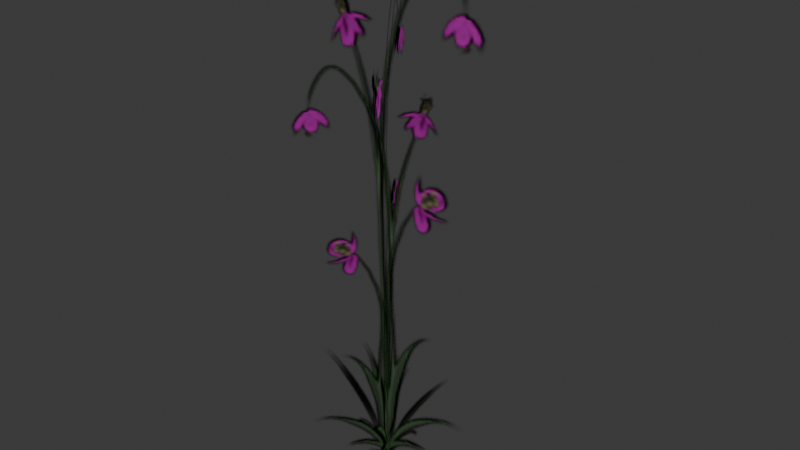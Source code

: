 # Source: bellflower.blend  (saved by Blender 5.1.30; exported with 4.5.12 LTS)
import bpy
from mathutils import Matrix  # noqa: F401  (used for matrix-valued properties, if any)

bpy.ops.wm.read_factory_settings(use_empty=True)
scene = bpy.context.scene
scene.name = 'Scene'

# ---- images (referenced by path relative to the original .blend; pixels are not part of the script)
import os
ASSET_DIR = os.environ.get("B2B_ASSET_DIR", "")  # directory of the original .blend (textures are referenced by path, not embedded)
HERE = os.path.dirname(os.path.abspath(__file__))  # packed textures are extracted next to this script under _unpacked/

def load_image(name, relpath, width, height, colorspace="sRGB"):
    """Load a texture the original file referenced (path relative to the .blend, or extracted next to this script)."""
    p = next((c for c in (os.path.join(HERE, relpath), os.path.join(ASSET_DIR, relpath)) if relpath and os.path.exists(c)), "")
    if p:
        img = bpy.data.images.load(p, check_existing=True)
        img.name = name
    else:  # same state as the original file: an image datablock whose file is absent (Cycles renders it pink)
        img = bpy.data.images.new(name, width, height)
        img.source = "FILE"
        img.filepath = "//" + (relpath or name)
    img.colorspace_settings.name = colorspace
    return img
img_lp_plants_d_outline_tga = load_image('LP-Plants_d-outline.tga', '_unpacked/LP-Plants_d-outline.cf71b286.tga', 1024, 1024, 'sRGB')

# ---- materials (node trees are filled in below, after node groups)
mat_01___default = bpy.data.materials.new('01 - Default')
mat_01___default.diffuse_color = (0.5882, 0.5882, 0.5882, 1.0)
mat_01___default.roughness = 0.8586
mat_01___default.specular_intensity = 0.0

# ---- material node trees
mat_01___default.use_nodes = True; mat_01___default.node_tree.nodes.clear()
_N = mat_01___default.node_tree.nodes; _L = mat_01___default.node_tree.links
n0 = _N.new('ShaderNodeBsdfPrincipled'); n0.name = 'Principled BSDF'; n0.location = (0, 300)
n0.inputs[2].default_value = 0.8586
n0.inputs[13].default_value = 0.0
n0.inputs[14].default_value = (0.9, 0.9, 0.9, 1.0)
n0.inputs[27].default_value = (0.0, 0.0, 0.0, 1.0)
n1 = _N.new('ShaderNodeOutputMaterial'); n1.name = 'Material Output'; n1.location = (280, 300)
n2 = _N.new('ShaderNodeTexImage'); n2.name = 'Image Texture'; n2.location = (-344, 126)
n2.image = img_lp_plants_d_outline_tga
_L.new(n0.outputs[0], n1.inputs[0])
_L.new(n2.outputs[1], n0.inputs[4])
_L.new(n2.outputs[0], n0.inputs[0])
n1.is_active_output = True

# ---- world
world_world = bpy.data.worlds.new('World'); scene.world = world_world
world_world.use_nodes = True; world_world.node_tree.nodes.clear()
_N = world_world.node_tree.nodes; _L = world_world.node_tree.links
n0 = _N.new('ShaderNodeOutputWorld'); n0.name = 'World Output'; n0.location = (200, 100)
n1 = _N.new('ShaderNodeBackground'); n1.name = 'Background'; n1.location = (-200, 100)
n1.inputs[0].default_value = (0.05088, 0.05088, 0.05088, 1.0)
_L.new(n1.outputs[0], n0.inputs[0])
n0.is_active_output = True
world_world.color = (0.05088, 0.05088, 0.05088)
world_world.sun_shadow_jitter_overblur = 0.0

# ---- meshes
me_mesh = bpy.data.meshes.new('Mesh')
me_mesh.from_pydata([(-0.04528, -0.0121, 0.002), (0.05018, -0.0121, 0.002), (-0.073, 0.6038, 0.002), (0.09903, 0.6191, 0.002), (-0.116, 0.1088, 0.002), (0.1365, 0.08086, 0.002), (-0.03, 0.3447, 0.002), (0.1046, 0.3553, 0.002), (-0.09402, 0.4841, 0.002), (0.1455, 0.5164, 0.002), (0.09132, 0.1833, 0.002), (-0.03097, 0.1814, 0.002), (0.02749, 0.4309, 0.002), (-0.073, 0.6038, -0.002), (0.1455, 0.5164, -0.002), (0.09903, 0.6191, -0.002), (-0.03, 0.3447, -0.002), (-0.03097, 0.1814, -0.002), (0.09132, 0.1833, -0.002), (0.1046, 0.3553, -0.002), (-0.09402, 0.4841, -0.002), (0.02749, 0.4309, -0.002), (0.05018, -0.0121, -0.002), (0.1365, 0.08086, -0.002), (-0.116, 0.1088, -0.002), (-0.04528, -0.0121, -0.002), (0.02194, -0.01089, 0.0344), (-0.02102, -0.01089, -0.04001), (0.03441, 0.5435, 0.056), (-0.04301, 0.5572, -0.07809), (0.05375, 0.09796, 0.0895), (-0.05985, 0.07278, -0.1073), (0.01506, 0.3103, 0.02248), (-0.04552, 0.3197, -0.08244), (0.04387, 0.4357, 0.07238), (-0.06392, 0.4648, -0.1143), (-0.03954, 0.165, -0.07208), (0.0155, 0.1633, 0.02324), (-0.01081, 0.3879, -0.02232), (0.03129, 0.5435, 0.0578), (-0.06704, 0.4648, -0.1125), (-0.04612, 0.5572, -0.07629), (0.01194, 0.3103, 0.02428), (0.01238, 0.1633, 0.02504), (-0.04265, 0.165, -0.07028), (-0.04864, 0.3197, -0.08064), (0.04075, 0.4357, 0.07418), (-0.01393, 0.3879, -0.02052), (-0.02414, -0.01089, -0.03821), (-0.06296, 0.07278, -0.1055), (0.05064, 0.09796, 0.0913), (0.01882, -0.01089, 0.0362), (0.01694, -0.009798, -0.03258), (-0.02173, -0.009798, 0.03439), (0.02816, 0.4891, -0.05202), (-0.04151, 0.5015, 0.06866), (0.04557, 0.08816, -0.08217), (-0.05667, 0.0655, 0.09491), (0.01075, 0.2792, -0.02185), (-0.04377, 0.2878, 0.07258), (0.03668, 0.3921, -0.06676), (-0.06033, 0.4183, 0.1013), (-0.03839, 0.1485, 0.06325), (0.01114, 0.1469, -0.02254), (-0.01254, 0.3491, 0.01847), (0.03097, 0.4891, -0.0504), (-0.05753, 0.4183, 0.1029), (-0.0387, 0.5015, 0.07028), (0.01355, 0.2792, -0.02023), (0.01395, 0.1469, -0.02092), (-0.03558, 0.1485, 0.06487), (-0.04097, 0.2878, 0.0742), (0.03948, 0.3921, -0.06514), (-0.009729, 0.3491, 0.02009), (-0.01892, -0.009798, 0.03601), (-0.05386, 0.0655, 0.09653), (0.04838, 0.08816, -0.08055), (0.01974, -0.009798, -0.03096)], [], [(2, 9, 3), (6, 11, 10, 7), (8, 12, 9), (2, 8, 9), (11, 1, 5, 10), (11, 4, 0, 1), (6, 12, 8), (6, 7, 12), (13, 15, 14), (16, 19, 18, 17), (20, 14, 21), (13, 14, 20), (17, 18, 23, 22), (17, 22, 25, 24), (16, 20, 21), (16, 21, 19), (28, 35, 29), (32, 37, 36, 33), (34, 38, 35), (28, 34, 35), (37, 27, 31, 36), (37, 30, 26, 27), (32, 38, 34), (32, 33, 38), (39, 41, 40), (42, 45, 44, 43), (46, 40, 47), (39, 40, 46), (43, 44, 49, 48), (43, 48, 51, 50), (42, 46, 47), (42, 47, 45), (54, 61, 55), (58, 63, 62, 59), (60, 64, 61), (54, 60, 61), (63, 53, 57, 62), (63, 56, 52, 53), (58, 64, 60), (58, 59, 64), (65, 67, 66), (68, 71, 70, 69), (72, 66, 73), (65, 66, 72), (69, 70, 75, 74), (69, 74, 77, 76), (68, 72, 73), (68, 73, 71)])
me_mesh.polygons.foreach_set('use_smooth', [True] * 48)
_uv = me_mesh.uv_layers.new(name='UVChannel_1')
_uv.uv.foreach_set('vector', [0.5844, 0.308, 0.6936, 0.2643, 0.6704, 0.3156, 0.6059, 0.1784, 0.6054, 0.09677, 0.6665, 0.09771, 0.6732, 0.1837, 0.5739, 0.2481, 0.6346, 0.2215, 0.6936, 0.2643, 0.5844, 0.308, 0.5739, 0.2481, 0.6936, 0.2643, 0.6054, 0.09677, 0.646, 1.863e-09, 0.6891, 0.04648, 0.6665, 0.09771, 0.6054, 0.09677, 0.5629, 0.06051, 0.5982, 7.802e-10, 0.646, 1.863e-09, 0.6059, 0.1784, 0.6346, 0.2215, 0.5739, 0.2481, 0.6059, 0.1784, 0.6732, 0.1837, 0.6346, 0.2215, 0.5844, 0.308, 0.6704, 0.3156, 0.6936, 0.2643, 0.6059, 0.1784, 0.6732, 0.1837, 0.6665, 0.09771, 0.6054, 0.09677, 0.5739, 0.2481, 0.6936, 0.2643, 0.6346, 0.2215, 0.5844, 0.308, 0.6936, 0.2643, 0.5739, 0.2481, 0.6054, 0.09677, 0.6665, 0.09771, 0.6891, 0.04648, 0.646, 1.863e-09, 0.6054, 0.09677, 0.646, 1.863e-09, 0.5982, 7.802e-10, 0.5629, 0.06051, 0.6059, 0.1784, 0.5739, 0.2481, 0.6346, 0.2215, 0.6059, 0.1784, 0.6346, 0.2215, 0.6732, 0.1837, 0.5844, 0.308, 0.6936, 0.2643, 0.6704, 0.3156, 0.6059, 0.1784, 0.6054, 0.09677, 0.6665, 0.09771, 0.6732, 0.1837, 0.5739, 0.2481, 0.6346, 0.2215, 0.6936, 0.2643, 0.5844, 0.308, 0.5739, 0.2481, 0.6936, 0.2643, 0.6054, 0.09677, 0.646, 1.863e-09, 0.6891, 0.04648, 0.6665, 0.09771, 0.6054, 0.09677, 0.5629, 0.06051, 0.5982, 7.802e-10, 0.646, 1.863e-09, 0.6059, 0.1784, 0.6346, 0.2215, 0.5739, 0.2481, 0.6059, 0.1784, 0.6732, 0.1837, 0.6346, 0.2215, 0.5844, 0.308, 0.6704, 0.3156, 0.6936, 0.2643, 0.6059, 0.1784, 0.6732, 0.1837, 0.6665, 0.09771, 0.6054, 0.09677, 0.5739, 0.2481, 0.6936, 0.2643, 0.6346, 0.2215, 0.5844, 0.308, 0.6936, 0.2643, 0.5739, 0.2481, 0.6054, 0.09677, 0.6665, 0.09771, 0.6891, 0.04648, 0.646, 1.863e-09, 0.6054, 0.09677, 0.646, 1.863e-09, 0.5982, 7.802e-10, 0.5629, 0.06051, 0.6059, 0.1784, 0.5739, 0.2481, 0.6346, 0.2215, 0.6059, 0.1784, 0.6346, 0.2215, 0.6732, 0.1837, 0.5844, 0.308, 0.6936, 0.2643, 0.6704, 0.3156, 0.6059, 0.1784, 0.6054, 0.09677, 0.6665, 0.09771, 0.6732, 0.1837, 0.5739, 0.2481, 0.6346, 0.2215, 0.6936, 0.2643, 0.5844, 0.308, 0.5739, 0.2481, 0.6936, 0.2643, 0.6054, 0.09677, 0.646, 1.863e-09, 0.6891, 0.04648, 0.6665, 0.09771, 0.6054, 0.09677, 0.5629, 0.06051, 0.5982, 7.802e-10, 0.646, 1.863e-09, 0.6059, 0.1784, 0.6346, 0.2215, 0.5739, 0.2481, 0.6059, 0.1784, 0.6732, 0.1837, 0.6346, 0.2215, 0.5844, 0.308, 0.6704, 0.3156, 0.6936, 0.2643, 0.6059, 0.1784, 0.6732, 0.1837, 0.6665, 0.09771, 0.6054, 0.09677, 0.5739, 0.2481, 0.6936, 0.2643, 0.6346, 0.2215, 0.5844, 0.308, 0.6936, 0.2643, 0.5739, 0.2481, 0.6054, 0.09677, 0.6665, 0.09771, 0.6891, 0.04648, 0.646, 1.863e-09, 0.6054, 0.09677, 0.646, 1.863e-09, 0.5982, 7.802e-10, 0.5629, 0.06051, 0.6059, 0.1784, 0.5739, 0.2481, 0.6346, 0.2215, 0.6059, 0.1784, 0.6346, 0.2215, 0.6732, 0.1837])
me_mesh.materials.append(mat_01___default)
me_mesh.update()
me_mesh.normals_split_custom_set([tuple(v) for v in zip(*[iter([-0.1941, 0.981, 5.621e-08, 0.1942, 0.981, 5.58e-08, 0.1942, 0.981, 5.672e-08, -2.055e-05, 1.0, 5.509e-08, -0.1941, 0.981, 5.484e-08, 0.381, 0.9246, 5.176e-08, 0.1942, 0.981, 5.401e-08, -0.1942, 0.981, 5.541e-08, 2.986e-05, 1.0, 5.535e-08, 0.1942, 0.981, 5.58e-08, -0.1941, 0.981, 5.621e-08, -0.1942, 0.981, 5.541e-08, 0.1942, 0.981, 5.58e-08, -0.1941, 0.981, 5.484e-08, 0.9952, 0.09796, -3.881e-08, 0.8314, 0.5557, -2.119e-08, 0.381, 0.9246, 5.176e-08, -0.1941, 0.981, 5.484e-08, -0.7058, 0.7084, -1.46e-08, -0.9952, 0.09798, -4.277e-08, 0.9952, 0.09796, -3.881e-08, -2.055e-05, 1.0, 5.509e-08, 2.986e-05, 1.0, 5.535e-08, -0.1942, 0.981, 5.541e-08, -2.055e-05, 1.0, 5.509e-08, 0.1942, 0.981, 5.401e-08, 2.986e-05, 1.0, 5.535e-08, -0.1942, 0.981, 8.784e-08, 0.1941, 0.981, 8.85e-08, 0.1942, 0.981, 8.774e-08, -4.268e-05, 1.0, 8.688e-08, 0.1941, 0.981, 8.589e-08, 0.3811, 0.9245, 8.372e-08, -0.1942, 0.981, 8.67e-08, -0.1941, 0.981, 8.708e-08, 0.1942, 0.981, 8.774e-08, 1.124e-05, 1.0, 8.714e-08, -0.1942, 0.981, 8.784e-08, 0.1942, 0.981, 8.774e-08, -0.1941, 0.981, 8.708e-08, -0.1942, 0.981, 8.67e-08, 0.3811, 0.9245, 8.372e-08, 0.8313, 0.5558, 6.755e-08, 0.9952, 0.098, 4.853e-08, -0.1942, 0.981, 8.67e-08, 0.9952, 0.098, 4.853e-08, -0.9952, 0.09799, 4.636e-08, -0.7058, 0.7084, 7.403e-08, -4.268e-05, 1.0, 8.688e-08, -0.1941, 0.981, 8.708e-08, 1.124e-05, 1.0, 8.714e-08, -4.268e-05, 1.0, 8.688e-08, 1.124e-05, 1.0, 8.714e-08, 0.1941, 0.981, 8.589e-08, 2.934e-05, 0.981, 0.1942, -0.1988, 0.9597, -0.1989, -5.129e-05, 0.981, -0.1942, 1.028e-05, 1.0, 1.792e-05, 3.144e-05, 0.981, 0.1942, -0.2057, 0.8957, -0.3943, -0.1988, 0.9597, -0.1988, 4.259e-05, 0.981, 0.1942, -1.502e-05, 1.0, -2.611e-05, -0.1988, 0.9597, -0.1989, 2.934e-05, 0.981, 0.1942, 4.259e-05, 0.981, 0.1942, -0.1988, 0.9597, -0.1989, 3.144e-05, 0.981, 0.1942, -0.3809, 0.1203, -0.9168, -0.4298, 0.4875, -0.76, -0.2057, 0.8957, -0.3943, 3.144e-05, 0.981, 0.1942, 0.4239, 0.6784, 0.6, 0.5515, 0.1268, 0.8245, -0.3809, 0.1203, -0.9168, 1.028e-05, 1.0, 1.792e-05, -1.502e-05, 1.0, -2.611e-05, 4.259e-05, 0.981, 0.1942, 1.028e-05, 1.0, 1.792e-05, -0.1988, 0.9597, -0.1988, -1.502e-05, 1.0, -2.611e-05, 1.822e-05, 0.981, 0.1942, -6.557e-06, 0.981, -0.1941, -0.1988, 0.9597, -0.1988, 2.149e-05, 1.0, 3.701e-05, -0.1988, 0.9597, -0.1988, -0.2057, 0.8957, -0.3943, 1.357e-05, 0.981, 0.1942, -2.086e-06, 0.981, 0.1941, -0.1988, 0.9597, -0.1988, -5.454e-06, 1.0, -9.656e-06, 1.822e-05, 0.981, 0.1942, -0.1988, 0.9597, -0.1988, -2.086e-06, 0.981, 0.1941, 1.357e-05, 0.981, 0.1942, -0.2057, 0.8957, -0.3943, -0.4298, 0.4876, -0.76, -0.5515, 0.1267, -0.8245, 1.357e-05, 0.981, 0.1942, -0.5515, 0.1267, -0.8245, 0.3809, 0.1203, 0.9168, 0.4239, 0.6784, 0.6, 2.149e-05, 1.0, 3.701e-05, -2.086e-06, 0.981, 0.1941, -5.454e-06, 1.0, -9.656e-06, 2.149e-05, 1.0, 3.701e-05, -5.454e-06, 1.0, -9.656e-06, -0.1988, 0.9597, -0.1988, 2.94e-05, 0.981, -0.1942, -0.1988, 0.9597, 0.1988, -5.127e-05, 0.981, 0.1942, 1.018e-05, 1.0, -1.765e-05, 3.144e-05, 0.981, -0.1942, -0.2057, 0.8957, 0.3943, -0.1988, 0.9597, 0.1988, 4.292e-05, 0.981, -0.1942, -1.475e-05, 1.0, 2.575e-05, -0.1988, 0.9597, 0.1988, 2.94e-05, 0.981, -0.1942, 4.292e-05, 0.981, -0.1942, -0.1988, 0.9597, 0.1988, 3.144e-05, 0.981, -0.1942, -0.5515, 0.1267, 0.8245, -0.4298, 0.4875, 0.76, -0.2057, 0.8957, 0.3943, 3.144e-05, 0.981, -0.1942, 0.4239, 0.6784, -0.6, 0.3809, 0.1203, -0.9168, -0.5515, 0.1267, 0.8245, 1.018e-05, 1.0, -1.765e-05, -1.475e-05, 1.0, 2.575e-05, 4.292e-05, 0.981, -0.1942, 1.018e-05, 1.0, -1.765e-05, -0.1988, 0.9597, 0.1988, -1.475e-05, 1.0, 2.575e-05, 1.797e-05, 0.981, -0.1942, -6.318e-06, 0.981, 0.1941, -0.1988, 0.9597, 0.1989, 2.132e-05, 1.0, -3.69e-05, -0.1987, 0.9597, 0.1988, -0.2057, 0.8957, 0.3943, 1.365e-05, 0.981, -0.1942, -2.176e-06, 0.981, -0.1941, -0.1988, 0.9597, 0.1989, -5.692e-06, 1.0, 9.567e-06, 1.797e-05, 0.981, -0.1942, -0.1988, 0.9597, 0.1989, -2.176e-06, 0.981, -0.1941, 1.365e-05, 0.981, -0.1942, -0.2057, 0.8957, 0.3943, -0.4298, 0.4876, 0.76, -0.3809, 0.1203, 0.9168, 1.365e-05, 0.981, -0.1942, -0.3809, 0.1203, 0.9168, 0.5515, 0.1268, -0.8245, 0.4239, 0.6784, -0.6, 2.132e-05, 1.0, -3.69e-05, -2.176e-06, 0.981, -0.1941, -5.692e-06, 1.0, 9.567e-06, 2.132e-05, 1.0, -3.69e-05, -5.692e-06, 1.0, 9.567e-06, -0.1987, 0.9597, 0.1988])] * 3)])

# ---- objects
ob_lp_plant09 = bpy.data.objects.new('LP_Plant09', me_mesh)

# ---- transforms, parenting, visibility, modifiers, constraints
ob_lp_plant09.location = (0.0, 0.0, 0.0)
ob_lp_plant09.rotation_euler = (1.571, -0.0, 0.0)

# ---- collection membership
scene.collection.objects.link(ob_lp_plant09)

# ---- scene / render settings (as saved in the file)
scene.frame_start = 1; scene.frame_end = 250; scene.frame_set(1)
scene.render.engine = 'BLENDER_EEVEE_NEXT'
scene.render.fps = 30
scene.render.bake_bias = 0.0
scene.render.bake_samples = 0
scene.cycles.sampling_pattern = 'TABULATED_SOBOL'
scene.eevee.use_volume_custom_range = False
bpy.context.view_layer.update()

# ---- added for rendering (the .blend has no active camera and no usable light): camera, sun
cam_auto = bpy.data.cameras.new('AutoCamera')
cam_auto.lens = 50.0
cam_auto.sensor_width = 36.0
cam_auto.clip_end = 1000.0
ob_auto_camera = bpy.data.objects.new('AutoCamera', cam_auto)
scene.collection.objects.link(ob_auto_camera)
ob_auto_camera.location = (0.678086, -0.790278, 0.834182)
ob_auto_camera.rotation_euler = (1.09748, -7.21219e-08, 0.694738)
scene.camera = ob_auto_camera
light_auto_sun = bpy.data.lights.new('AutoSun', 'SUN')
light_auto_sun.energy = 3.0
light_auto_sun.angle = 0.0523599
ob_auto_sun = bpy.data.objects.new('AutoSun', light_auto_sun)
scene.collection.objects.link(ob_auto_sun)
ob_auto_sun.rotation_euler = (0.872665, 0.174533, 0.523599)
bpy.context.view_layer.update()
